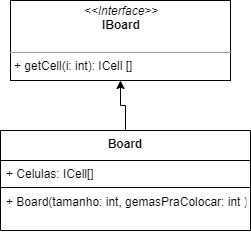

The diagram above was exported from draw.io. Its source (the exported page's mxGraphModel, read from the mxfile embedded in the PNG):
<mxGraphModel dx="868" dy="433" grid="1" gridSize="10" guides="1" tooltips="1" connect="1" arrows="1" fold="1" page="1" pageScale="1" pageWidth="827" pageHeight="1169" math="0" shadow="0">
  <root>
    <mxCell id="0" />
    <mxCell id="1" parent="0" />
    <mxCell id="MNs421rS9MLd0U3QeKSH-1" value="&lt;p style=&quot;margin: 0px ; margin-top: 4px ; text-align: center&quot;&gt;&lt;i&gt;&amp;lt;&amp;lt;Interface&amp;gt;&amp;gt;&lt;/i&gt;&lt;br&gt;&lt;b&gt;IBoard&lt;/b&gt;&lt;/p&gt;&lt;p style=&quot;margin: 0px ; margin-left: 4px&quot;&gt;&lt;br&gt;&lt;/p&gt;&lt;hr size=&quot;1&quot;&gt;&lt;p style=&quot;margin: 0px ; margin-left: 4px&quot;&gt;+ getCell(i: int): ICell []&lt;br&gt;&lt;/p&gt;" style="verticalAlign=top;align=left;overflow=fill;fontSize=12;fontFamily=Helvetica;html=1;" parent="1" vertex="1">
      <mxGeometry x="270" y="30" width="220" height="80" as="geometry" />
    </mxCell>
    <mxCell id="4_RA-yAlR2kQs4q8nus_-5" style="edgeStyle=orthogonalEdgeStyle;rounded=0;orthogonalLoop=1;jettySize=auto;html=1;entryX=0.5;entryY=1;entryDx=0;entryDy=0;" edge="1" parent="1" source="4_RA-yAlR2kQs4q8nus_-1" target="MNs421rS9MLd0U3QeKSH-1">
      <mxGeometry relative="1" as="geometry" />
    </mxCell>
    <mxCell id="4_RA-yAlR2kQs4q8nus_-1" value="Board" style="swimlane;fontStyle=1;align=center;verticalAlign=top;childLayout=stackLayout;horizontal=1;startSize=30;horizontalStack=0;resizeParent=1;resizeParentMax=0;resizeLast=0;collapsible=1;marginBottom=0;" vertex="1" parent="1">
      <mxGeometry x="260" y="160" width="250" height="100" as="geometry" />
    </mxCell>
    <mxCell id="4_RA-yAlR2kQs4q8nus_-2" value="+ Celulas: ICell[]" style="text;strokeColor=none;fillColor=none;align=left;verticalAlign=top;spacingLeft=4;spacingRight=4;overflow=hidden;rotatable=0;points=[[0,0.5],[1,0.5]];portConstraint=eastwest;" vertex="1" parent="4_RA-yAlR2kQs4q8nus_-1">
      <mxGeometry y="30" width="250" height="26" as="geometry" />
    </mxCell>
    <mxCell id="4_RA-yAlR2kQs4q8nus_-3" value="" style="line;strokeWidth=1;fillColor=none;align=left;verticalAlign=middle;spacingTop=-1;spacingLeft=3;spacingRight=3;rotatable=0;labelPosition=right;points=[];portConstraint=eastwest;" vertex="1" parent="4_RA-yAlR2kQs4q8nus_-1">
      <mxGeometry y="56" width="250" height="2" as="geometry" />
    </mxCell>
    <mxCell id="4_RA-yAlR2kQs4q8nus_-4" value="+ Board(tamanho: int, gemasPraColocar: int )&#10;" style="text;strokeColor=none;fillColor=none;align=left;verticalAlign=top;spacingLeft=4;spacingRight=4;overflow=hidden;rotatable=0;points=[[0,0.5],[1,0.5]];portConstraint=eastwest;" vertex="1" parent="4_RA-yAlR2kQs4q8nus_-1">
      <mxGeometry y="58" width="250" height="42" as="geometry" />
    </mxCell>
  </root>
</mxGraphModel>